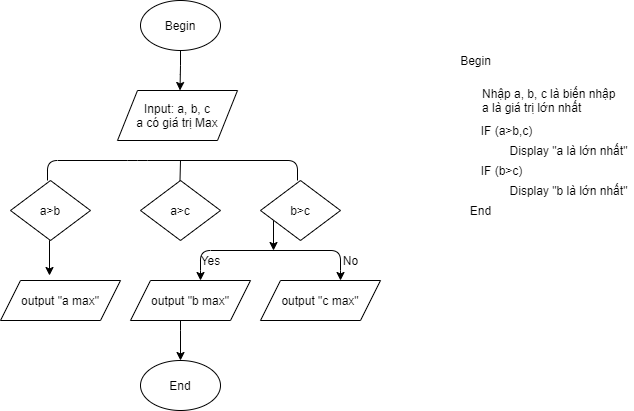

The diagram above was exported from draw.io. Its source (the exported page's mxGraphModel, read from the mxfile embedded in the PNG):
<mxGraphModel dx="782" dy="386" grid="1" gridSize="10" guides="1" tooltips="1" connect="1" arrows="1" fold="1" page="1" pageScale="1" pageWidth="850" pageHeight="1100" math="0" shadow="0">
  <root>
    <mxCell id="hreFNP8BuJDqgy_ZWDU5-0" />
    <mxCell id="hreFNP8BuJDqgy_ZWDU5-1" parent="hreFNP8BuJDqgy_ZWDU5-0" />
    <mxCell id="S8M4oyo9IHtzOsMhP7JK-0" value="Begin" style="ellipse;whiteSpace=wrap;html=1;" vertex="1" parent="hreFNP8BuJDqgy_ZWDU5-1">
      <mxGeometry x="160" width="80" height="50" as="geometry" />
    </mxCell>
    <mxCell id="S8M4oyo9IHtzOsMhP7JK-1" value="Input: a, b, c&lt;br&gt;a có giá trị Max" style="shape=parallelogram;perimeter=parallelogramPerimeter;whiteSpace=wrap;html=1;fixedSize=1;" vertex="1" parent="hreFNP8BuJDqgy_ZWDU5-1">
      <mxGeometry x="137" y="90" width="120" height="50" as="geometry" />
    </mxCell>
    <mxCell id="NfWs7sKiPEN8pMUin8ik-2" value="" style="edgeStyle=orthogonalEdgeStyle;rounded=0;orthogonalLoop=1;jettySize=auto;html=1;exitX=0.5;exitY=1;exitDx=0;exitDy=0;" edge="1" parent="hreFNP8BuJDqgy_ZWDU5-1" source="S8M4oyo9IHtzOsMhP7JK-2">
      <mxGeometry relative="1" as="geometry">
        <mxPoint x="69" y="245" as="sourcePoint" />
        <mxPoint x="69" y="275" as="targetPoint" />
        <Array as="points">
          <mxPoint x="69" y="240" />
        </Array>
      </mxGeometry>
    </mxCell>
    <mxCell id="S8M4oyo9IHtzOsMhP7JK-2" value="a&amp;gt;b" style="rhombus;whiteSpace=wrap;html=1;" vertex="1" parent="hreFNP8BuJDqgy_ZWDU5-1">
      <mxGeometry x="30" y="180" width="80" height="60" as="geometry" />
    </mxCell>
    <mxCell id="S8M4oyo9IHtzOsMhP7JK-3" value="a&amp;gt;c" style="rhombus;whiteSpace=wrap;html=1;" vertex="1" parent="hreFNP8BuJDqgy_ZWDU5-1">
      <mxGeometry x="160" y="180" width="80" height="60" as="geometry" />
    </mxCell>
    <mxCell id="S8M4oyo9IHtzOsMhP7JK-4" value="b&amp;gt;c" style="rhombus;whiteSpace=wrap;html=1;" vertex="1" parent="hreFNP8BuJDqgy_ZWDU5-1">
      <mxGeometry x="280" y="180" width="80" height="60" as="geometry" />
    </mxCell>
    <mxCell id="S8M4oyo9IHtzOsMhP7JK-5" value="output &quot;a max&quot;" style="shape=parallelogram;perimeter=parallelogramPerimeter;whiteSpace=wrap;html=1;fixedSize=1;" vertex="1" parent="hreFNP8BuJDqgy_ZWDU5-1">
      <mxGeometry x="20" y="280" width="120" height="40" as="geometry" />
    </mxCell>
    <mxCell id="NfWs7sKiPEN8pMUin8ik-5" value="" style="edgeStyle=orthogonalEdgeStyle;rounded=0;orthogonalLoop=1;jettySize=auto;html=1;" edge="1" parent="hreFNP8BuJDqgy_ZWDU5-1" source="S8M4oyo9IHtzOsMhP7JK-6" target="S8M4oyo9IHtzOsMhP7JK-7">
      <mxGeometry relative="1" as="geometry">
        <Array as="points">
          <mxPoint x="200" y="330" />
          <mxPoint x="200" y="330" />
        </Array>
      </mxGeometry>
    </mxCell>
    <mxCell id="S8M4oyo9IHtzOsMhP7JK-6" value="output &quot;b max&quot;" style="shape=parallelogram;perimeter=parallelogramPerimeter;whiteSpace=wrap;html=1;fixedSize=1;" vertex="1" parent="hreFNP8BuJDqgy_ZWDU5-1">
      <mxGeometry x="150" y="280" width="120" height="40" as="geometry" />
    </mxCell>
    <mxCell id="S8M4oyo9IHtzOsMhP7JK-7" value="End" style="ellipse;whiteSpace=wrap;html=1;" vertex="1" parent="hreFNP8BuJDqgy_ZWDU5-1">
      <mxGeometry x="160" y="360" width="80" height="50" as="geometry" />
    </mxCell>
    <mxCell id="TmGdcXq7qfrSCTCXf2KH-2" value="" style="endArrow=classic;html=1;" edge="1" parent="hreFNP8BuJDqgy_ZWDU5-1">
      <mxGeometry width="50" height="50" relative="1" as="geometry">
        <mxPoint x="200" y="50" as="sourcePoint" />
        <mxPoint x="199.5" y="90" as="targetPoint" />
        <Array as="points">
          <mxPoint x="200" y="65" />
        </Array>
      </mxGeometry>
    </mxCell>
    <mxCell id="TmGdcXq7qfrSCTCXf2KH-3" value="Begin" style="text;html=1;align=center;verticalAlign=middle;resizable=0;points=[];autosize=1;" vertex="1" parent="hreFNP8BuJDqgy_ZWDU5-1">
      <mxGeometry x="470" y="50" width="50" height="20" as="geometry" />
    </mxCell>
    <mxCell id="TmGdcXq7qfrSCTCXf2KH-4" value="Nhập a, b, c là biến nhập&amp;nbsp;&lt;br&gt;a là giá trị lớn nhất" style="text;html=1;align=left;verticalAlign=middle;resizable=0;points=[];autosize=1;" vertex="1" parent="hreFNP8BuJDqgy_ZWDU5-1">
      <mxGeometry x="500" y="85" width="150" height="30" as="geometry" />
    </mxCell>
    <mxCell id="TmGdcXq7qfrSCTCXf2KH-5" value="IF (a&amp;gt;b,c)" style="text;html=1;align=center;verticalAlign=middle;resizable=0;points=[];autosize=1;" vertex="1" parent="hreFNP8BuJDqgy_ZWDU5-1">
      <mxGeometry x="491" y="120" width="70" height="20" as="geometry" />
    </mxCell>
    <mxCell id="TmGdcXq7qfrSCTCXf2KH-6" value="Display &quot;a là lớn nhất&quot;" style="text;html=1;align=center;verticalAlign=middle;resizable=0;points=[];autosize=1;" vertex="1" parent="hreFNP8BuJDqgy_ZWDU5-1">
      <mxGeometry x="523" y="140" width="130" height="20" as="geometry" />
    </mxCell>
    <mxCell id="NfWs7sKiPEN8pMUin8ik-0" value="" style="endArrow=none;html=1;" edge="1" parent="hreFNP8BuJDqgy_ZWDU5-1">
      <mxGeometry width="50" height="50" relative="1" as="geometry">
        <mxPoint x="67" y="180" as="sourcePoint" />
        <mxPoint x="317" y="180" as="targetPoint" />
        <Array as="points">
          <mxPoint x="67" y="160" />
          <mxPoint x="157" y="160" />
          <mxPoint x="317" y="160" />
        </Array>
      </mxGeometry>
    </mxCell>
    <mxCell id="NfWs7sKiPEN8pMUin8ik-1" value="output &quot;c max&quot;" style="shape=parallelogram;perimeter=parallelogramPerimeter;whiteSpace=wrap;html=1;fixedSize=1;" vertex="1" parent="hreFNP8BuJDqgy_ZWDU5-1">
      <mxGeometry x="280" y="280" width="120" height="40" as="geometry" />
    </mxCell>
    <mxCell id="NfWs7sKiPEN8pMUin8ik-3" value="" style="endArrow=none;html=1;" edge="1" parent="hreFNP8BuJDqgy_ZWDU5-1">
      <mxGeometry width="50" height="50" relative="1" as="geometry">
        <mxPoint x="199.5" y="180" as="sourcePoint" />
        <mxPoint x="200" y="160" as="targetPoint" />
      </mxGeometry>
    </mxCell>
    <mxCell id="NfWs7sKiPEN8pMUin8ik-6" value="IF (b&amp;gt;c)" style="text;html=1;align=center;verticalAlign=middle;resizable=0;points=[];autosize=1;" vertex="1" parent="hreFNP8BuJDqgy_ZWDU5-1">
      <mxGeometry x="491" y="160" width="60" height="20" as="geometry" />
    </mxCell>
    <mxCell id="NfWs7sKiPEN8pMUin8ik-7" value="Display &quot;b là lớn nhất&quot;" style="text;html=1;align=center;verticalAlign=middle;resizable=0;points=[];autosize=1;" vertex="1" parent="hreFNP8BuJDqgy_ZWDU5-1">
      <mxGeometry x="523" y="180" width="130" height="20" as="geometry" />
    </mxCell>
    <mxCell id="NfWs7sKiPEN8pMUin8ik-8" value="End" style="text;html=1;align=center;verticalAlign=middle;resizable=0;points=[];autosize=1;" vertex="1" parent="hreFNP8BuJDqgy_ZWDU5-1">
      <mxGeometry x="480" y="200" width="40" height="20" as="geometry" />
    </mxCell>
    <mxCell id="c9E-mLpUfWajtw4_2Mq1-0" value="" style="endArrow=classic;startArrow=classic;html=1;" edge="1" parent="hreFNP8BuJDqgy_ZWDU5-1">
      <mxGeometry width="50" height="50" relative="1" as="geometry">
        <mxPoint x="220" y="280" as="sourcePoint" />
        <mxPoint x="360" y="280" as="targetPoint" />
        <Array as="points">
          <mxPoint x="220" y="280" />
          <mxPoint x="220" y="250" />
          <mxPoint x="360" y="250" />
          <mxPoint x="360" y="280" />
        </Array>
      </mxGeometry>
    </mxCell>
    <mxCell id="c9E-mLpUfWajtw4_2Mq1-1" value="" style="endArrow=classic;html=1;" edge="1" parent="hreFNP8BuJDqgy_ZWDU5-1">
      <mxGeometry width="50" height="50" relative="1" as="geometry">
        <mxPoint x="293" y="220" as="sourcePoint" />
        <mxPoint x="293" y="250" as="targetPoint" />
      </mxGeometry>
    </mxCell>
    <mxCell id="c9E-mLpUfWajtw4_2Mq1-2" value="Yes" style="text;html=1;align=center;verticalAlign=middle;resizable=0;points=[];autosize=1;" vertex="1" parent="hreFNP8BuJDqgy_ZWDU5-1">
      <mxGeometry x="215" y="250" width="30" height="20" as="geometry" />
    </mxCell>
    <mxCell id="c9E-mLpUfWajtw4_2Mq1-3" value="No" style="text;html=1;align=center;verticalAlign=middle;resizable=0;points=[];autosize=1;" vertex="1" parent="hreFNP8BuJDqgy_ZWDU5-1">
      <mxGeometry x="355" y="250" width="30" height="20" as="geometry" />
    </mxCell>
  </root>
</mxGraphModel>